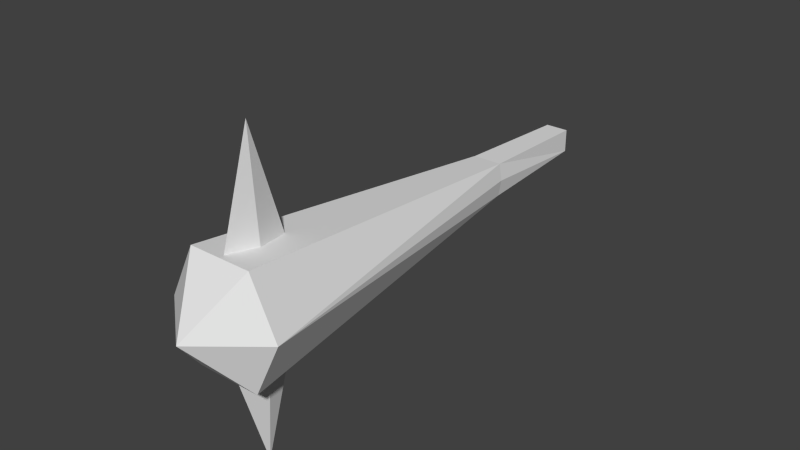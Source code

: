 # Source: club_2.blend  (saved by Blender 2.69.0; exported with 4.5.12 LTS)
import bpy
from mathutils import Matrix  # noqa: F401  (used for matrix-valued properties, if any)

bpy.ops.wm.read_factory_settings(use_empty=True)
scene = bpy.context.scene
scene.name = 'Scene'

# ---- collections
col_collection_9 = bpy.data.collections.new('Collection 9'); scene.collection.children.link(col_collection_9)

# ---- world
world_world = bpy.data.worlds.new('World'); scene.world = world_world
world_world.color = (0.05088, 0.05088, 0.05088)
world_world.use_sun_shadow = False
world_world.sun_shadow_jitter_overblur = 0.0
world_world.cycles.sampling_method = 'MANUAL'
world_world.cycles.sample_map_resolution = 256

# ---- meshes
me_mesh_it31_dmspritedef = bpy.data.meshes.new('MESH_IT31_DMSPRITEDEF')
me_mesh_it31_dmspritedef.from_pydata([(0.07216, 0.08591, 0.1689), (0.05776, 0.05954, -0.4659), (0.05776, -0.0596, -0.4659), (-0.06138, -0.0596, -0.4659), (-0.06138, 0.05954, -0.4659), (-0.07713, 0.08591, 0.1689), (0.07216, -0.08585, 0.1689), (0.08706, -3.2e-05, 0.1689), (-0.093, -3.2e-05, 0.1691), (-0.07713, -0.08585, 0.1691), (0.07216, 0.08591, 0.1689), (0.05776, 0.05954, -0.4659), (0.05776, -0.0596, -0.4659), (-0.06138, -0.0596, -0.4659), (-0.06138, 0.05954, -0.4659), (-0.07713, 0.08591, 0.1689), (0.07216, -0.08585, 0.1689), (0.1616, 0.2733, 1.914), (0.1616, -0.2859, 1.914), (-0.1616, -0.2859, 1.914), (-0.1616, 0.2733, 1.914), (-0.07713, -0.08585, 0.1691), (0.05776, 0.05954, -0.4659), (0.05776, -0.0596, -0.4659), (-0.06138, 0.05954, -0.4659), (0.2977, -0.002718, 1.914), (-0.1616, -0.2859, 1.914), (-0.2978, -0.002718, 1.914), (-0.1616, 0.2733, 1.914), (0.1616, 0.2733, 1.914), (0.1616, -0.2859, 1.914), (2e-05, -0.003816, 2.155), (0.1616, 0.2733, 1.914), (0.2977, -0.002718, 1.914), (0.1616, -0.2859, 1.914), (-0.1616, -0.2859, 1.914), (-0.2978, -0.002718, 1.914), (-0.1616, 0.2733, 1.914), (2e-05, -0.003816, 2.155), (0.2977, -0.002718, 1.914), (-0.2978, -0.002718, 1.914), (2e-05, -0.003816, 2.155), (0.1616, 0.2733, 1.914), (0.1616, -0.2859, 1.914), (2e-05, -0.003816, 2.155), (2e-05, -0.003816, 2.155), (-0.1616, -0.2859, 1.914), (-0.1616, 0.2733, 1.914), (0.005025, -0.2473, 1.897), (-0.03331, -0.2473, 1.728), (0.005025, -0.2473, 1.559), (0.04311, -0.2473, 1.728), (0.005025, -0.7986, 1.728), (-0.005595, 0.2299, 1.897), (0.03274, 0.2299, 1.728), (-0.005595, 0.2299, 1.559), (-0.0438, 0.2299, 1.728), (-0.005595, 0.7812, 1.728)], [], [(1, 0, 2), (4, 3, 5), (14, 15, 11), (12, 6, 3), (13, 24, 23), (22, 23, 24), (16, 2, 7), (2, 0, 7), (5, 3, 8), (3, 9, 8), (17, 25, 0), (0, 25, 7), (18, 16, 25), (7, 25, 16), (20, 5, 27), (8, 27, 5), (8, 9, 27), (19, 27, 9), (10, 11, 15), (21, 3, 6), (15, 28, 10), (10, 28, 29), (30, 26, 6), (21, 6, 26), (32, 31, 33), (38, 34, 39), (35, 41, 36), (44, 37, 40), (47, 45, 42), (43, 45, 46), (50, 52, 49), (49, 52, 48), (48, 52, 51), (51, 52, 50), (55, 57, 54), (54, 57, 53), (53, 57, 56), (56, 57, 55)])
_uv = me_mesh_it31_dmspritedef.uv_layers.new(name='UVMap')
_uv.uv.foreach_set('vector', [0.5742, 1.0, 0.6133, 0.7422, 0.4375, 1.0, 0.5742, 1.0, 0.4375, 1.0, 0.6133, 0.7422, 0.4375, 1.0, 0.4102, 0.7422, 0.5625, 1.0, 0.5625, 1.0, 0.5859, 0.7422, 0.4375, 1.0, 0.4375, 0.4336, 0.5742, 0.4336, 0.4375, 0.5625, 0.5742, 0.5625, 0.4375, 0.5625, 0.5742, 0.4336, 0.3984, 0.7422, 0.4375, 1.0, 0.5078, 0.7422, 0.4375, 1.0, 0.6133, 0.7422, 0.5078, 0.7422, 0.6133, 0.7422, 0.4375, 1.0, 0.5078, 0.7422, 0.4375, 1.0, 0.3984, 0.7422, 0.5078, 0.7422, 1.0, 0.0, 0.5078, 0.0, 0.6133, 0.7422, 0.6133, 0.7422, 0.5078, 0.0, 0.5078, 0.7422, 0.0, 0.0, 0.3984, 0.7422, 0.5078, 0.0, 0.5078, 0.7422, 0.5078, 0.0, 0.3984, 0.7422, 1.0, 0.0, 0.6133, 0.7422, 0.5078, 0.0, 0.5078, 0.7422, 0.5078, 0.0, 0.6133, 0.7422, 0.5078, 0.7422, 0.3984, 0.7422, 0.5078, 0.0, 0.0, 0.0, 0.5078, 0.0, 0.3984, 0.7422, 0.5859, 0.7422, 0.5625, 1.0, 0.4102, 0.7422, 0.4102, 0.7422, 0.4375, 1.0, 0.5859, 0.7422, 0.4102, 0.7422, 0.2305, 0.0, 0.5859, 0.7422, 0.5859, 0.7422, 0.2305, 0.0, 0.7695, 0.0, 0.7695, 0.0, 0.2305, 0.0, 0.5859, 0.7422, 0.4102, 0.7422, 0.5859, 0.7422, 0.2305, 0.0, 1.082, 0.01172, 0.4922, 0.9492, 0.09766, -0.01172, 0.5742, 0.9531, -0.03516, 0.0, 0.9961, -0.01562, 0.9883, -0.02344, 0.4648, 0.9609, -0.02344, 0.05859, 0.5586, 1.016, 0.04688, -0.03125, 1.027, 0.04688, 1.0, 0.0, 0.5, 1.0, 0.0, 0.0, 1.0, 0.0, 0.5, 1.0, 0.0, 0.0, 0.9336, 0.01953, 0.5117, 1.02, 0.5117, 0.01953, 0.5117, 0.01953, 0.5117, 1.02, 0.08594, 0.01953, 0.08594, 0.01953, 0.5117, 1.02, 0.5117, 0.01953, 0.5117, 0.01953, 0.5117, 1.02, 0.9336, 0.01953, 0.9336, 0.01953, 0.5117, 1.02, 0.5117, 0.01953, 0.5117, 0.01953, 0.5117, 1.02, 0.08594, 0.01953, 0.08594, 0.01953, 0.5117, 1.02, 0.5117, 0.01953, 0.5117, 0.01953, 0.5117, 1.02, 0.9336, 0.01953])
me_mesh_it31_dmspritedef.use_remesh_preserve_volume = False
me_mesh_it31_dmspritedef.use_remesh_preserve_attributes = False
me_mesh_it31_dmspritedef.use_mirror_vertex_groups = False
me_mesh_it31_dmspritedef.update()

# ---- objects
ob_mesh_it31_dmspritedef = bpy.data.objects.new('MESH_IT31_DMSPRITEDEF', me_mesh_it31_dmspritedef)

# ---- transforms, parenting, visibility, modifiers, constraints
ob_mesh_it31_dmspritedef.location = (0.0, 0.0, 0.0)
ob_mesh_it31_dmspritedef.rotation_euler = (1.571, -0.0, 0.0)
ob_mesh_it31_dmspritedef.lineart.crease_threshold = 0.0

# ---- collection membership
col_collection_9.objects.link(ob_mesh_it31_dmspritedef)

# ---- scene / render settings (as saved in the file)
scene.frame_start = 1; scene.frame_end = 250; scene.frame_set(29)
scene.render.engine = 'BLENDER_EEVEE_NEXT'
scene.render.image_settings.color_mode = 'RGB'
scene.render.image_settings.compression = 90
scene.render.resolution_percentage = 50
scene.render.dither_intensity = 0.0
scene.cycles.use_denoising = False
scene.cycles.samples = 10
scene.cycles.sampling_pattern = 'TABULATED_SOBOL'
scene.cycles.light_sampling_threshold = 0.0
scene.cycles.use_adaptive_sampling = False
scene.cycles.use_light_tree = False
scene.cycles.blur_glossy = 0.0
scene.cycles.volume_bounces = 1
scene.cycles.pixel_filter_type = 'GAUSSIAN'
scene.cycles.sample_clamp_indirect = 0.0
scene.view_settings.view_transform = 'Standard'
bpy.context.view_layer.update()

# ---- added for rendering (the .blend has no active camera and no usable light): camera, sun
cam_auto = bpy.data.cameras.new('AutoCamera')
cam_auto.lens = 50.0
cam_auto.sensor_width = 36.0
cam_auto.clip_end = 1000.0
ob_auto_camera = bpy.data.objects.new('AutoCamera', cam_auto)
scene.collection.objects.link(ob_auto_camera)
ob_auto_camera.location = (2.88425, -4.30551, 2.29873)
ob_auto_camera.rotation_euler = (1.09748, -7.21219e-08, 0.694738)
scene.camera = ob_auto_camera
light_auto_sun = bpy.data.lights.new('AutoSun', 'SUN')
light_auto_sun.energy = 3.0
light_auto_sun.angle = 0.0523599
ob_auto_sun = bpy.data.objects.new('AutoSun', light_auto_sun)
scene.collection.objects.link(ob_auto_sun)
ob_auto_sun.rotation_euler = (0.872665, 0.174533, 0.523599)
bpy.context.view_layer.update()
